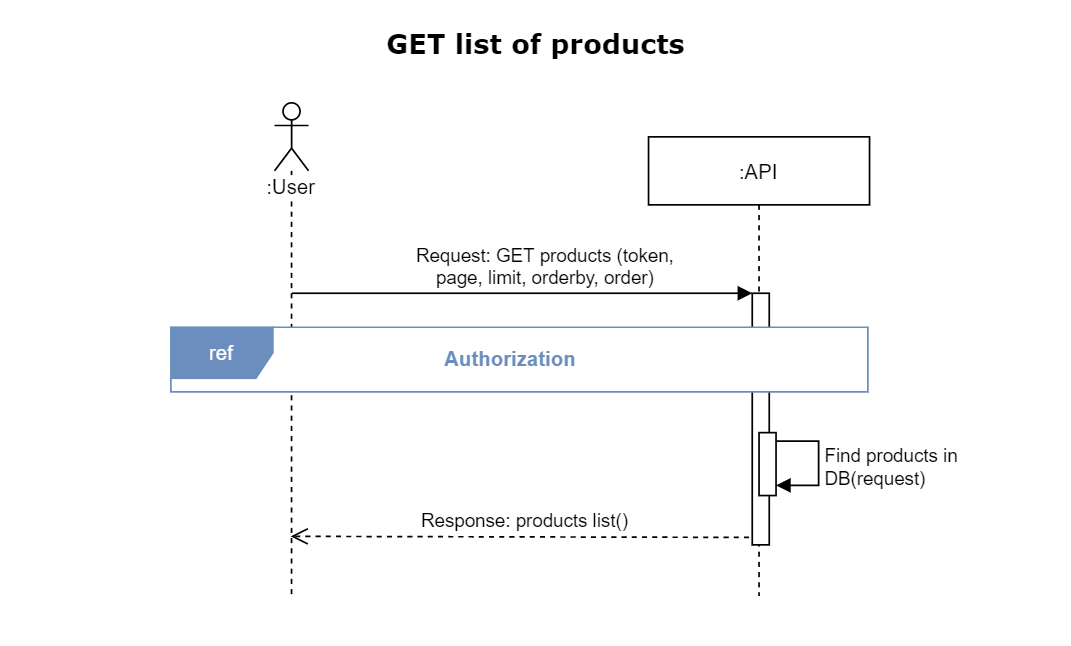

The diagram above was exported from draw.io. Its source (the exported page's mxGraphModel, read from the mxfile embedded in the PNG):
<mxGraphModel dx="1090" dy="690" grid="1" gridSize="10" guides="1" tooltips="1" connect="1" arrows="1" fold="1" page="1" pageScale="1" pageWidth="630" pageHeight="380" background="none" math="0" shadow="0">
  <root>
    <mxCell id="0" />
    <mxCell id="1" parent="0" />
    <mxCell id="2fKP_e5zrCH8sr0VX3HI-13" value="Response: products list()" style="html=1;verticalAlign=bottom;endArrow=open;dashed=1;endSize=8;exitX=0.501;exitY=0.852;exitDx=0;exitDy=0;exitPerimeter=0;" parent="1" edge="1">
      <mxGeometry relative="1" as="geometry">
        <mxPoint x="170.5" y="315" as="targetPoint" />
        <mxPoint x="446.1300000000001" y="315.6399999999999" as="sourcePoint" />
      </mxGeometry>
    </mxCell>
    <mxCell id="Mpra7Y7WE12Ci5tc2fOc-15" value=":User" style="shape=umlLifeline;participant=umlActor;perimeter=lifelinePerimeter;whiteSpace=wrap;html=1;container=1;collapsible=0;recursiveResize=0;verticalAlign=top;spacingTop=36;outlineConnect=0;shadow=0;labelBackgroundColor=#ffffff;strokeColor=#000000;fillColor=none;gradientColor=none;" parent="1" vertex="1">
      <mxGeometry x="161" y="60" width="20" height="290" as="geometry" />
    </mxCell>
    <mxCell id="3nuBFxr9cyL0pnOWT2aG-5" value=":API" style="shape=umlLifeline;perimeter=lifelinePerimeter;container=1;collapsible=0;recursiveResize=0;rounded=0;shadow=0;strokeWidth=1;" parent="1" vertex="1">
      <mxGeometry x="381" y="80" width="130" height="270" as="geometry" />
    </mxCell>
    <mxCell id="Mpra7Y7WE12Ci5tc2fOc-3" value="" style="html=1;points=[];perimeter=orthogonalPerimeter;" parent="3nuBFxr9cyL0pnOWT2aG-5" vertex="1">
      <mxGeometry x="61" y="92" width="10" height="148" as="geometry" />
    </mxCell>
    <mxCell id="Mpra7Y7WE12Ci5tc2fOc-4" value="Request: GET products (token,&lt;br&gt;page, limit, orderby, order)" style="html=1;verticalAlign=bottom;endArrow=block;entryX=0;entryY=0;" parent="1" edge="1">
      <mxGeometry x="0.0988" relative="1" as="geometry">
        <mxPoint x="171.25" y="172.0000000000001" as="sourcePoint" />
        <mxPoint x="442" y="172" as="targetPoint" />
        <mxPoint as="offset" />
      </mxGeometry>
    </mxCell>
    <mxCell id="1FeJhg0XyYmW9XnrVqUw-18" value="&lt;font style=&quot;font-size: 16px&quot; face=&quot;Verdana&quot;&gt;&lt;b&gt;GET list of products&lt;/b&gt;&lt;/font&gt;" style="text;html=1;strokeColor=none;fillColor=none;align=center;verticalAlign=middle;whiteSpace=wrap;" parent="1" vertex="1">
      <mxGeometry x="70" y="10" width="490" height="30" as="geometry" />
    </mxCell>
    <mxCell id="2fKP_e5zrCH8sr0VX3HI-15" value="&lt;div&gt;Find products in&lt;br&gt;DB(request)&lt;/div&gt;" style="edgeStyle=orthogonalEdgeStyle;html=1;align=left;spacingLeft=2;endArrow=block;rounded=0;" parent="1" edge="1">
      <mxGeometry x="0.0526" relative="1" as="geometry">
        <mxPoint x="456" y="259" as="sourcePoint" />
        <Array as="points">
          <mxPoint x="481" y="259" />
          <mxPoint x="481" y="285" />
          <mxPoint x="456" y="285" />
        </Array>
        <mxPoint x="456" y="285" as="targetPoint" />
        <mxPoint as="offset" />
      </mxGeometry>
    </mxCell>
    <mxCell id="2fKP_e5zrCH8sr0VX3HI-16" value="" style="html=1;points=[];perimeter=orthogonalPerimeter;" parent="1" vertex="1">
      <mxGeometry x="446" y="254" width="10" height="37" as="geometry" />
    </mxCell>
    <mxCell id="kNZNg7sUBR0d5BrsSzmd-1" value="ref" style="shape=umlFrame;whiteSpace=wrap;html=1;swimlaneFillColor=#ffffff;fillColor=#6C8EBF;fontColor=#ffffff;shadow=0;strokeColor=#6C8EBF;labelBackgroundColor=none;" parent="1" vertex="1">
      <mxGeometry x="100" y="192" width="410" height="38" as="geometry" />
    </mxCell>
    <mxCell id="kNZNg7sUBR0d5BrsSzmd-2" value="Authorization" style="text;html=1;strokeColor=none;fillColor=none;align=center;verticalAlign=middle;whiteSpace=wrap;rounded=0;labelBackgroundColor=none;fontStyle=1;fontColor=#6C8EBF;" parent="1" vertex="1">
      <mxGeometry x="220" y="200" width="160" height="20" as="geometry" />
    </mxCell>
  </root>
</mxGraphModel>